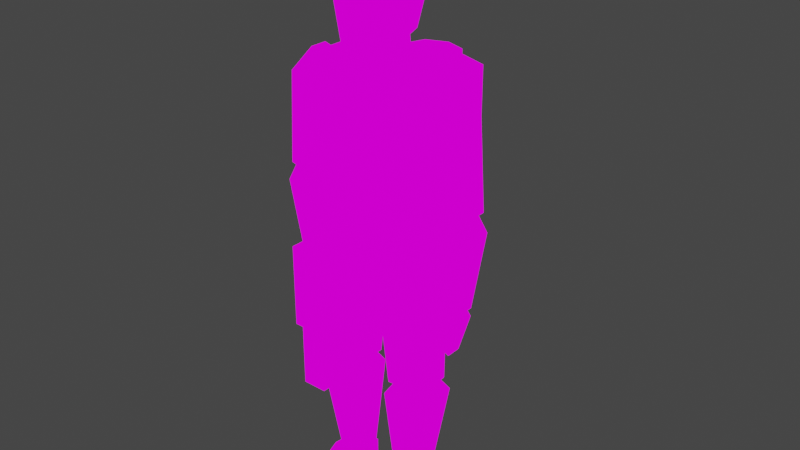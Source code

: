 # Source: Char_Base_Unity_1.blend  (saved by Blender 2.91.10; exported with 4.5.12 LTS)
import bpy
from mathutils import Matrix  # noqa: F401  (used for matrix-valued properties, if any)

bpy.ops.wm.read_factory_settings(use_empty=True)
scene = bpy.context.scene
scene.name = 'Scene'

# ---- images (referenced by path relative to the original .blend; pixels are not part of the script)
import os
ASSET_DIR = os.environ.get("B2B_ASSET_DIR", "")  # directory of the original .blend (textures are referenced by path, not embedded)
HERE = os.path.dirname(os.path.abspath(__file__))  # packed textures are extracted next to this script under _unpacked/

def load_image(name, relpath, width, height, colorspace="sRGB"):
    """Load a texture the original file referenced (path relative to the .blend, or extracted next to this script)."""
    p = next((c for c in (os.path.join(HERE, relpath), os.path.join(ASSET_DIR, relpath)) if relpath and os.path.exists(c)), "")
    if p:
        img = bpy.data.images.load(p, check_existing=True)
        img.name = name
    else:  # same state as the original file: an image datablock whose file is absent (Cycles renders it pink)
        img = bpy.data.images.new(name, width, height)
        img.source = "FILE"
        img.filepath = "//" + (relpath or name)
    img.colorspace_settings.name = colorspace
    return img
img_playertex_png = load_image('PlayerTex.png', 'PlayerTex.png', 1024, 1024, 'sRGB')

# ---- materials (node trees are filled in below, after node groups)
mat_body = bpy.data.materials.new('body')
mat_body.alpha_threshold = 0.0
mat_body.use_transparent_shadow = False
mat_body.line_color = (0.0, 0.0, 0.0, 1.0)

# ---- material node trees
mat_body.use_nodes = True; mat_body.node_tree.nodes.clear()
_N = mat_body.node_tree.nodes; _L = mat_body.node_tree.links
n0 = _N.new('ShaderNodeOutputMaterial'); n0.name = 'Material Output'; n0.location = (300, 300)
n1 = _N.new('ShaderNodeEmission'); n1.name = 'Emission'; n1.location = (10, 300)
n2 = _N.new('ShaderNodeTexImage'); n2.name = 'Image Texture'; n2.location = (-280, 280)
n2.image = img_playertex_png
_L.new(n1.outputs[0], n0.inputs[0])
_L.new(n2.outputs[0], n1.inputs[0])
n0.is_active_output = True

# ---- world
world_world = bpy.data.worlds.new('World'); scene.world = world_world
world_world.use_nodes = True; world_world.node_tree.nodes.clear()
_N = world_world.node_tree.nodes; _L = world_world.node_tree.links
n0 = _N.new('ShaderNodeOutputWorld'); n0.name = 'World Output'; n0.location = (300, 300)
n1 = _N.new('ShaderNodeBackground'); n1.name = 'Background'; n1.location = (10, 300)
n1.inputs[0].default_value = (0.05088, 0.05088, 0.05088, 1.0)
_L.new(n1.outputs[0], n0.inputs[0])
n0.is_active_output = True
world_world.color = (0.05088, 0.05088, 0.05088)
world_world.use_sun_shadow = False
world_world.sun_shadow_jitter_overblur = 0.0

# ---- meshes
me_cube_001 = bpy.data.meshes.new('Cube.001')
me_cube_001.from_pydata([(0.4751, 0.5258, 2.339), (0.7211, 0.6979, 1.62), (0.5361, -0.5538, 2.222), (0.7821, -0.7217, 1.624), (0.3931, -0.4075, -0.2476), (0.3, -0.2048, 0.4834), (0.4327, 0.4258, -0.2357), (0.3499, 0.4258, 0.4848), (0.4828, 0.5263, 0.3743), (0.5179, -0.6883, 0.1819), (0.9317, -0.002771, 1.536), (0.6857, -0.004876, 2.339), (0.5711, 0.007049, 0.27), (-0.4751, 0.5258, 2.339), (-0.7211, 0.6979, 1.62), (-0.5361, -0.5538, 2.222), (-0.7821, -0.7217, 1.624), (-0.3931, -0.4075, -0.2476), (-0.3, -0.2048, 0.4834), (-0.4327, 0.4258, -0.2357), (-0.3499, 0.4258, 0.4848), (0.0, 0.5655, -0.2357), (0.0, 0.5655, 0.4848), (0.0, -0.494, -0.2476), (0.0, -0.3245, 0.4834), (0.0, 0.8586, 1.62), (0.0, 0.6147, 2.452), (0.0, -1.104, 1.624), (0.0, -0.8346, 2.405), (-0.4828, 0.5263, 0.3743), (0.0, 0.5538, 0.342), (-0.5179, -0.6883, 0.1819), (0.0, -0.9332, 0.06028), (-0.9317, -0.002771, 1.536), (-0.6857, -0.004876, 2.339), (0.0, -0.01596, 2.652), (-0.5711, 0.007049, 0.27), (0.0, -2.232e-07, 0.3143)], [], [(11, 35, 28, 2), (21, 22, 7, 6), (6, 7, 5, 4), (10, 3, 9, 12), (10, 11, 2, 3), (3, 2, 28, 27), (4, 5, 24, 23), (25, 26, 0, 1), (3, 27, 32, 9), (25, 1, 8, 30), (1, 0, 11, 10), (1, 10, 12, 8), (0, 26, 35, 11), (12, 9, 32, 37, 30, 8), (34, 15, 28, 35), (21, 19, 20, 22), (19, 17, 18, 20), (33, 36, 31, 16), (33, 16, 15, 34), (16, 27, 28, 15), (17, 23, 24, 18), (25, 14, 13, 26), (16, 31, 32, 27), (25, 30, 29, 14), (14, 33, 34, 13), (14, 29, 36, 33), (13, 34, 35, 26), (36, 29, 30, 37, 32, 31)])
_uv = me_cube_001.uv_layers.new(name='UVMap')
_uv.uv.foreach_set('vector', [0.9482, 0.935, 0.9053, 0.9826, 0.8294, 0.9604, 0.8761, 0.9139, 0.9483, 0.6866, 0.9263, 0.7273, 0.8883, 0.7081, 0.9025, 0.6633, 0.9025, 0.6633, 0.8883, 0.7081, 0.8064, 0.7004, 0.8146, 0.6587, 0.9469, 0.8545, 0.888, 0.8707, 0.8588, 0.6977, 0.9448, 0.7285, 0.9469, 0.8545, 0.9483, 0.9344, 0.8758, 0.9139, 0.888, 0.8707, 0.888, 0.8707, 0.8264, 0.9984, 0.7617, 0.9963, 0.764, 0.8665, 0.8146, 0.6587, 0.8064, 0.7004, 0.77, 0.6975, 0.7691, 0.657, 0.1491, 0.2137, 0.1863, 0.2528, 0.15, 0.2814, 0.104, 0.2586, 0.888, 0.8707, 0.764, 0.8665, 0.7625, 0.7013, 0.8588, 0.6977, 0.1491, 0.2134, 0.104, 0.2584, 0.05515, 0.1839, 0.09102, 0.1473, 0.9954, 0.8566, 0.9881, 0.9477, 0.9483, 0.9344, 0.9469, 0.8545, 0.9954, 0.8566, 0.9469, 0.8545, 0.9448, 0.7285, 0.9872, 0.7112, 0.9889, 0.9483, 0.9714, 0.991, 0.9058, 0.9832, 0.9489, 0.9357, 0.8877, 0.6743, 0.8588, 0.6977, 0.7625, 0.7013, 0.7629, 0.6575, 0.8176, 0.6615, 0.8403, 0.6648, 0.5859, 0.9225, 0.6633, 0.932, 0.6598, 0.99, 0.5939, 0.9946, 0.5912, 0.6758, 0.634, 0.6601, 0.6425, 0.7134, 0.605, 0.7335, 0.634, 0.6601, 0.7236, 0.6597, 0.7337, 0.7012, 0.6425, 0.7134, 0.5757, 0.8638, 0.5763, 0.6951, 0.6721, 0.6977, 0.6547, 0.873, 0.5761, 0.8642, 0.6404, 0.8703, 0.6636, 0.9318, 0.5863, 0.9225, 0.6547, 0.873, 0.764, 0.8665, 0.7617, 0.9963, 0.6969, 0.9984, 0.7236, 0.6597, 0.7691, 0.657, 0.77, 0.6975, 0.7337, 0.7012, 0.1492, 0.2134, 0.1963, 0.1716, 0.2165, 0.2106, 0.1869, 0.2525, 0.6547, 0.873, 0.6721, 0.6977, 0.7625, 0.7013, 0.764, 0.8665, 0.1493, 0.2133, 0.0913, 0.1471, 0.1137, 0.1263, 0.1964, 0.1715, 0.5358, 0.8597, 0.5757, 0.8638, 0.5859, 0.9225, 0.5419, 0.9155, 0.5358, 0.8597, 0.5344, 0.6941, 0.5763, 0.6951, 0.5757, 0.8638, 0.5419, 0.9153, 0.5866, 0.922, 0.5937, 0.9946, 0.5376, 0.97, 0.6637, 0.6824, 0.6682, 0.6669, 0.7113, 0.6615, 0.7629, 0.6575, 0.7625, 0.7013, 0.6721, 0.6977])
me_cube_001.materials.append(mat_body)
me_cube_001.use_remesh_fix_poles = True
me_cube_001.use_remesh_preserve_attributes = False
me_cube_001.use_mirror_vertex_groups = False
me_cube_001.update()
me_cube = bpy.data.meshes.new('Cube')
me_cube.from_pydata([(0.6528, 0.256, 4.667), (0.4343, 0.2599, 3.698), (0.6528, -0.2323, 4.667), (0.4343, -0.3465, 3.681), (0.599, 0.2846, 2.828), (0.599, -0.3263, 2.82), (0.7596, -0.1433, 3.373), (0.5401, -0.2006, 4.31), (0.7596, 0.1433, 3.373), (0.5401, 0.2006, 4.31), (1.037, -0.1433, 3.46), (0.9279, -0.2006, 4.432), (1.037, 0.1433, 3.46), (0.9279, 0.2006, 4.432), (0.595, -0.09085, 4.61), (0.595, 0.09085, 4.61), (0.7706, 0.09085, 4.665), (0.7706, -0.09085, 4.665), (0.7793, -0.0953, 2.493), (0.7597, -0.1571, 3.281), (0.7793, 0.0953, 2.493), (0.7597, 0.1571, 3.281), (0.9695, -0.0953, 2.477), (1.074, -0.1571, 3.27), (0.9695, 0.0953, 2.477), (1.074, 0.1571, 3.27), (0.8673, -0.06025, 3.551), (0.8673, 0.06025, 3.551), (0.9878, 0.06025, 3.546), (0.9878, -0.06025, 3.546), (0.2111, -0.1927, 1.472), (0.1074, -0.2397, 2.607), (0.2111, 0.1927, 1.472), (0.1074, 0.2397, 2.607), (0.6025, -0.1927, 1.49), (0.5884, -0.2397, 2.688), (0.6025, 0.1927, 1.49), (0.5884, 0.2397, 2.688), (0.2021, -0.1086, 2.913), (0.2021, 0.1086, 2.913), (0.4199, 0.1086, 2.949), (0.4199, -0.1086, 2.949), (0.2431, -0.1263, 0.3066), (0.1863, -0.2281, 1.342), (0.2431, 0.1263, 0.3066), (0.1863, 0.2281, 1.342), (0.4997, -0.1263, 0.3187), (0.6498, -0.2281, 1.364), (0.4997, 0.1263, 0.3187), (0.6498, 0.2281, 1.364), (0.3356, -0.08156, 1.605), (0.3356, 0.08156, 1.605), (0.5013, 0.08156, 1.613), (0.5013, -0.08156, 1.613), (0.5563, 0.3626, 4.301), (0.5563, -0.3822, 4.264), (0.0, -0.3465, 3.593), (0.0, 0.2599, 3.61), (0.0, 0.256, 4.791), (0.0, -0.2323, 4.791), (-0.6528, 0.256, 4.667), (-0.4343, 0.2599, 3.698), (-0.6528, -0.2323, 4.667), (-0.4343, -0.3465, 3.681), (0.0, 0.09477, 4.465), (-0.599, 0.2846, 2.828), (0.0, 0.2846, 2.734), (0.0, -0.3263, 2.726), (-0.599, -0.3263, 2.82), (-0.7596, -0.1433, 3.373), (-0.5401, -0.2006, 4.31), (-0.7596, 0.1433, 3.373), (-0.5401, 0.2006, 4.31), (-1.037, -0.1433, 3.46), (-0.9279, -0.2006, 4.432), (-1.037, 0.1433, 3.46), (-0.9279, 0.2006, 4.432), (-0.595, -0.09085, 4.61), (-0.595, 0.09085, 4.61), (-0.7706, 0.09085, 4.665), (-0.7706, -0.09085, 4.665), (-0.7793, -0.0953, 2.493), (-0.7597, -0.1571, 3.281), (-0.7793, 0.0953, 2.493), (-0.7597, 0.1571, 3.281), (-0.9695, -0.0953, 2.477), (-1.074, -0.1571, 3.27), (-0.9695, 0.0953, 2.477), (-1.074, 0.1571, 3.27), (-0.8673, -0.06025, 3.551), (-0.8673, 0.06025, 3.551), (-0.9878, 0.06025, 3.546), (-0.9878, -0.06025, 3.546), (-0.2111, -0.1927, 1.472), (-0.1074, -0.2397, 2.607), (-0.2111, 0.1927, 1.472), (-0.1074, 0.2397, 2.607), (-0.6025, -0.1927, 1.49), (-0.5884, -0.2397, 2.688), (-0.6025, 0.1927, 1.49), (-0.5884, 0.2397, 2.688), (-0.2021, -0.1086, 2.913), (-0.2021, 0.1086, 2.913), (-0.4199, 0.1086, 2.949), (-0.4199, -0.1086, 2.949), (-0.2431, -0.1263, 0.3066), (-0.1863, -0.2281, 1.342), (-0.2431, 0.1263, 0.3066), (-0.1863, 0.2281, 1.342), (-0.4997, -0.1263, 0.3187), (-0.6498, -0.2281, 1.364), (-0.4997, 0.1263, 0.3187), (-0.6498, 0.2281, 1.364), (-0.3356, -0.08156, 1.605), (-0.3356, 0.08156, 1.605), (-0.5013, 0.08156, 1.613), (-0.5013, -0.08156, 1.613), (-0.5563, 0.3626, 4.301), (-0.5563, -0.3822, 4.264), (0.0, -0.3822, 4.333), (0.0, 0.3626, 4.37)], [], [(0, 58, 59, 2), (54, 0, 2, 55), (55, 2, 59, 119), (57, 1, 4, 66), (120, 58, 0, 54), (66, 4, 5, 67), (3, 56, 67, 5), (1, 3, 5, 4), (6, 7, 9, 8), (8, 9, 13, 12), (12, 13, 11, 10), (10, 11, 7, 6), (8, 12, 10, 6), (11, 13, 16, 17), (16, 15, 14, 17), (9, 7, 14, 15), (7, 11, 17, 14), (13, 9, 15, 16), (18, 19, 21, 20), (20, 21, 25, 24), (24, 25, 23, 22), (22, 23, 19, 18), (20, 24, 22, 18), (23, 25, 28, 29), (28, 27, 26, 29), (21, 19, 26, 27), (19, 23, 29, 26), (25, 21, 27, 28), (30, 31, 33, 32), (32, 33, 37, 36), (36, 37, 35, 34), (34, 35, 31, 30), (32, 36, 34, 30), (35, 37, 40, 41), (40, 39, 38, 41), (33, 31, 38, 39), (31, 35, 41, 38), (37, 33, 39, 40), (42, 43, 45, 44), (44, 45, 49, 48), (48, 49, 47, 46), (46, 47, 43, 42), (44, 48, 46, 42), (47, 49, 52, 53), (52, 51, 50, 53), (45, 43, 50, 51), (43, 47, 53, 50), (49, 45, 51, 52), (1, 54, 55, 3), (3, 55, 119, 56), (57, 120, 54, 1), (60, 62, 59, 58), (117, 118, 62, 60), (118, 119, 59, 62), (57, 66, 65, 61), (120, 117, 60, 58), (66, 67, 68, 65), (63, 68, 67, 56), (61, 65, 68, 63), (69, 71, 72, 70), (71, 75, 76, 72), (75, 73, 74, 76), (73, 69, 70, 74), (71, 69, 73, 75), (74, 80, 79, 76), (79, 80, 77, 78), (72, 78, 77, 70), (70, 77, 80, 74), (76, 79, 78, 72), (81, 83, 84, 82), (83, 87, 88, 84), (87, 85, 86, 88), (85, 81, 82, 86), (83, 81, 85, 87), (86, 92, 91, 88), (91, 92, 89, 90), (84, 90, 89, 82), (82, 89, 92, 86), (88, 91, 90, 84), (93, 95, 96, 94), (95, 99, 100, 96), (99, 97, 98, 100), (97, 93, 94, 98), (95, 93, 97, 99), (98, 104, 103, 100), (103, 104, 101, 102), (96, 102, 101, 94), (94, 101, 104, 98), (100, 103, 102, 96), (105, 107, 108, 106), (107, 111, 112, 108), (111, 109, 110, 112), (109, 105, 106, 110), (107, 105, 109, 111), (110, 116, 115, 112), (115, 116, 113, 114), (108, 114, 113, 106), (106, 113, 116, 110), (112, 115, 114, 108), (61, 63, 118, 117), (63, 56, 119, 118), (57, 61, 117, 120)])
_uv = me_cube.uv_layers.new(name='UVMap')
_uv.uv.foreach_set('vector', [0.8022, 0.4494, 0.8551, 0.4523, 0.8545, 0.4223, 0.7998, 0.4181, 0.2598, 0.8474, 0.2631, 0.9072, 0.256, 0.907, 0.2543, 0.8577, 0.7059, 0.5206, 0.7075, 0.5726, 0.6441, 0.6002, 0.644, 0.5283, 0.2879, 0.8094, 0.2421, 0.8161, 0.2359, 0.7426, 0.2913, 0.7273, 0.2867, 0.8828, 0.2847, 0.953, 0.2141, 0.9382, 0.2249, 0.8818, 0.6502, 0.371, 0.7002, 0.3706, 0.7007, 0.378, 0.6505, 0.3787, 0.7014, 0.4596, 0.6435, 0.4515, 0.6412, 0.3585, 0.7019, 0.3577, 0.2911, 0.8174, 0.2588, 0.8439, 0.2562, 0.7155, 0.2919, 0.7232, 0.533, 0.2754, 0.5189, 0.3268, 0.5057, 0.3215, 0.5201, 0.27, 0.5319, 0.283, 0.519, 0.3282, 0.5082, 0.3223, 0.5209, 0.275, 0.5345, 0.2725, 0.518, 0.3299, 0.5046, 0.3221, 0.5262, 0.2755, 0.5329, 0.2805, 0.5201, 0.3308, 0.504, 0.3176, 0.5187, 0.2762, 0.5056, 0.298, 0.5056, 0.2809, 0.5225, 0.2809, 0.5225, 0.298, 0.5046, 0.3221, 0.518, 0.3299, 0.4999, 0.3694, 0.4901, 0.3529, 0.4869, 0.3441, 0.4869, 0.3315, 0.4993, 0.3315, 0.4993, 0.3441, 0.5057, 0.3215, 0.5189, 0.3268, 0.5059, 0.3603, 0.4959, 0.3529, 0.504, 0.3176, 0.5201, 0.3308, 0.5103, 0.3519, 0.4909, 0.3408, 0.5082, 0.3223, 0.519, 0.3282, 0.5048, 0.3585, 0.4936, 0.3513, 0.5048, 0.2201, 0.5096, 0.2697, 0.5308, 0.275, 0.5175, 0.2224, 0.5181, 0.2245, 0.5302, 0.2736, 0.5106, 0.2696, 0.506, 0.2214, 0.5182, 0.2286, 0.5207, 0.2767, 0.504, 0.2754, 0.5048, 0.2235, 0.5023, 0.2126, 0.508, 0.2722, 0.5279, 0.2725, 0.5181, 0.2153, 0.5024, 0.303, 0.5024, 0.2835, 0.5219, 0.2835, 0.5219, 0.303, 0.504, 0.2754, 0.5207, 0.2767, 0.5147, 0.2971, 0.5044, 0.2969, 0.5097, 0.2853, 0.5206, 0.2853, 0.5206, 0.2961, 0.5097, 0.2961, 0.5308, 0.275, 0.5096, 0.2697, 0.5039, 0.2909, 0.513, 0.296, 0.5279, 0.2725, 0.508, 0.2722, 0.5096, 0.2969, 0.5216, 0.2991, 0.5106, 0.2696, 0.5302, 0.2736, 0.515, 0.2928, 0.5066, 0.2887, 0.6984, 0.2752, 0.7018, 0.3465, 0.6706, 0.3591, 0.6728, 0.2752, 0.7038, 0.2768, 0.7002, 0.3539, 0.6712, 0.3439, 0.6811, 0.274, 0.7049, 0.2763, 0.6988, 0.3465, 0.6768, 0.3439, 0.6806, 0.2735, 0.7008, 0.273, 0.7002, 0.3434, 0.6753, 0.3439, 0.6755, 0.273, 0.6728, 0.2752, 0.6783, 0.2483, 0.7011, 0.2483, 0.6984, 0.2752, 0.6768, 0.3439, 0.6988, 0.3465, 0.6926, 0.3654, 0.6762, 0.365, 0.2422, 0.707, 0.2579, 0.707, 0.2579, 0.7225, 0.2422, 0.7225, 0.6706, 0.3591, 0.7018, 0.3465, 0.696, 0.3821, 0.6694, 0.3784, 0.6753, 0.3439, 0.7002, 0.3434, 0.6996, 0.3645, 0.6822, 0.3679, 0.6712, 0.3439, 0.7002, 0.3539, 0.679, 0.3719, 0.665, 0.3628, 0.6785, 0.2059, 0.672, 0.2987, 0.6954, 0.3056, 0.7075, 0.2056, 0.6969, 0.2385, 0.6986, 0.3226, 0.671, 0.3117, 0.6759, 0.24, 0.7024, 0.2493, 0.6972, 0.3249, 0.6742, 0.3219, 0.679, 0.2464, 0.7015, 0.2464, 0.6964, 0.3265, 0.6683, 0.3263, 0.6756, 0.2428, 0.7075, 0.2056, 0.7072, 0.1761, 0.6782, 0.1764, 0.6785, 0.2059, 0.6742, 0.3219, 0.6972, 0.3249, 0.689, 0.3472, 0.673, 0.3474, 0.6841, 0.3545, 0.6871, 0.3365, 0.6694, 0.3311, 0.6619, 0.3529, 0.6954, 0.3056, 0.672, 0.2987, 0.6694, 0.3311, 0.6871, 0.3365, 0.6683, 0.3263, 0.6964, 0.3265, 0.6951, 0.3535, 0.6661, 0.3555, 0.671, 0.3117, 0.6986, 0.3226, 0.6752, 0.3427, 0.6631, 0.333, 0.281, 0.8433, 0.2867, 0.8779, 0.2816, 0.8884, 0.2705, 0.8442, 0.7014, 0.4596, 0.7059, 0.5206, 0.644, 0.5283, 0.6435, 0.4515, 0.2879, 0.8094, 0.2867, 0.8828, 0.2249, 0.8818, 0.2421, 0.8161, 0.8027, 0.4496, 0.8, 0.4177, 0.8594, 0.422, 0.8549, 0.4519, 0.2997, 0.8489, 0.3064, 0.8568, 0.3045, 0.9113, 0.2951, 0.9089, 0.5823, 0.5171, 0.644, 0.5283, 0.6441, 0.6002, 0.5753, 0.5712, 0.2879, 0.8094, 0.2913, 0.7273, 0.3521, 0.7326, 0.3456, 0.8124, 0.2867, 0.8828, 0.3478, 0.8812, 0.3602, 0.9352, 0.2847, 0.953, 0.6314, 0.3707, 0.6317, 0.3785, 0.5815, 0.3768, 0.5815, 0.3698, 0.5828, 0.4565, 0.5783, 0.3602, 0.6412, 0.3585, 0.6435, 0.4515, 0.3068, 0.8281, 0.3046, 0.7127, 0.3291, 0.7151, 0.3299, 0.8375, 0.5193, 0.2765, 0.5323, 0.2825, 0.5194, 0.3272, 0.5047, 0.3195, 0.5203, 0.2753, 0.5314, 0.2818, 0.5166, 0.3295, 0.5061, 0.32, 0.522, 0.2735, 0.5334, 0.2776, 0.5178, 0.331, 0.5069, 0.3247, 0.5194, 0.2778, 0.5319, 0.2818, 0.5209, 0.3291, 0.5085, 0.3227, 0.5032, 0.2822, 0.5245, 0.2822, 0.5245, 0.3037, 0.5032, 0.3037, 0.5178, 0.331, 0.5056, 0.3595, 0.5006, 0.3551, 0.5069, 0.3247, 0.4869, 0.3569, 0.4869, 0.3444, 0.4995, 0.3444, 0.4995, 0.3569, 0.5194, 0.3272, 0.5029, 0.3658, 0.4909, 0.3587, 0.5047, 0.3195, 0.5209, 0.3291, 0.5055, 0.361, 0.4955, 0.3568, 0.5085, 0.3227, 0.5166, 0.3295, 0.5093, 0.356, 0.4999, 0.353, 0.5061, 0.32, 0.4987, 0.2265, 0.5123, 0.2227, 0.5297, 0.2768, 0.5087, 0.2739, 0.5183, 0.2266, 0.5047, 0.2277, 0.5078, 0.2749, 0.5268, 0.2794, 0.5015, 0.2287, 0.5148, 0.2262, 0.5229, 0.272, 0.5083, 0.2755, 0.5014, 0.2306, 0.5148, 0.228, 0.5248, 0.2754, 0.5095, 0.2764, 0.525, 0.3024, 0.5054, 0.3024, 0.5054, 0.2827, 0.525, 0.2827, 0.5229, 0.272, 0.5256, 0.2911, 0.5165, 0.2927, 0.5083, 0.2755, 0.5129, 0.2941, 0.5211, 0.2941, 0.5211, 0.3024, 0.5129, 0.3024, 0.5297, 0.2768, 0.5148, 0.299, 0.5055, 0.295, 0.5087, 0.2739, 0.5248, 0.2754, 0.5216, 0.2965, 0.5121, 0.2955, 0.5095, 0.2764, 0.5078, 0.2749, 0.5033, 0.2934, 0.5113, 0.2977, 0.5268, 0.2794, 0.5849, 0.2082, 0.6092, 0.2079, 0.6098, 0.3357, 0.5842, 0.3199, 0.586, 0.202, 0.6083, 0.2037, 0.6079, 0.3316, 0.5806, 0.3234, 0.5831, 0.2052, 0.6049, 0.2038, 0.6069, 0.3188, 0.5828, 0.3332, 0.5832, 0.2073, 0.6074, 0.2071, 0.6066, 0.3187, 0.5852, 0.3222, 0.5823, 0.1634, 0.6042, 0.162, 0.6049, 0.2038, 0.5831, 0.2052, 0.6069, 0.3188, 0.6106, 0.3505, 0.5981, 0.3607, 0.5828, 0.3332, 0.2579, 0.6913, 0.2579, 0.7067, 0.2422, 0.7067, 0.2422, 0.6913, 0.6098, 0.3357, 0.603, 0.3654, 0.5863, 0.364, 0.5842, 0.3199, 0.6066, 0.3187, 0.603, 0.3551, 0.5889, 0.354, 0.5852, 0.3222, 0.6079, 0.3316, 0.5982, 0.3627, 0.5859, 0.3589, 0.5806, 0.3234, 0.6087, 0.2135, 0.5829, 0.2112, 0.5806, 0.3214, 0.6042, 0.3118, 0.588, 0.2232, 0.6149, 0.2252, 0.621, 0.317, 0.5792, 0.3324, 0.5842, 0.2344, 0.6072, 0.2316, 0.6118, 0.3058, 0.5892, 0.3087, 0.5822, 0.2285, 0.6058, 0.2252, 0.6123, 0.3013, 0.5867, 0.3015, 0.5814, 0.211, 0.6044, 0.2082, 0.6072, 0.2316, 0.5842, 0.2344, 0.6118, 0.3058, 0.613, 0.3308, 0.5973, 0.3307, 0.5892, 0.3087, 0.5973, 0.3307, 0.613, 0.3308, 0.6128, 0.3468, 0.5971, 0.3466, 0.5806, 0.3214, 0.5912, 0.3561, 0.6082, 0.3471, 0.6042, 0.3118, 0.6123, 0.3013, 0.6044, 0.3303, 0.5879, 0.3261, 0.5867, 0.3015, 0.621, 0.317, 0.631, 0.3442, 0.6155, 0.3567, 0.5792, 0.3324, 0.3192, 0.8433, 0.3282, 0.8459, 0.3196, 0.8893, 0.3136, 0.8808, 0.5828, 0.4565, 0.6435, 0.4515, 0.644, 0.5283, 0.5823, 0.5171, 0.2879, 0.8094, 0.3456, 0.8124, 0.3478, 0.8812, 0.2867, 0.8828])
me_cube.materials.append(mat_body)
me_cube.use_remesh_preserve_volume = False
me_cube.use_remesh_preserve_attributes = False
me_cube.use_mirror_vertex_groups = False
me_cube.update()
me_cube_002 = bpy.data.meshes.new('Cube.002')
me_cube_002.from_pydata([(0.07133, -0.08091, -0.5217), (0.07564, -0.1445, -0.178), (0.07133, 0.07514, -0.5217), (0.07564, 0.1445, -0.178), (0.01483, -0.08091, -0.5505), (-0.06523, -0.1445, -0.1877), (0.01483, 0.07514, -0.5505), (-0.06523, 0.1445, -0.1877), (0.03377, -0.05542, 0.001668), (0.03377, 0.05542, 0.001668), (-0.03377, 0.05542, -0.001668), (-0.03377, -0.05542, -0.001668)], [], [(0, 2, 3, 1), (2, 6, 7, 3), (6, 4, 5, 7), (4, 0, 1, 5), (2, 0, 4, 6), (5, 11, 10, 7), (10, 11, 8, 9), (3, 9, 8, 1), (1, 8, 11, 5), (7, 10, 9, 3)])
_uv = me_cube_002.uv_layers.new(name='UVMap')
_uv.uv.foreach_set('vector', [0.1033, 0.5462, 0.105, 0.5566, 0.08992, 0.5632, 0.08709, 0.5462, 0.105, 0.5566, 0.1095, 0.5574, 0.09167, 0.5728, 0.08992, 0.5632, 0.04785, 0.568, 0.0498, 0.5466, 0.08798, 0.5358, 0.09277, 0.5738, 0.1065, 0.544, 0.1033, 0.5462, 0.08709, 0.5462, 0.08563, 0.5371, 0.105, 0.5566, 0.1033, 0.5462, 0.1065, 0.544, 0.1095, 0.5574, 0.08798, 0.5358, 0.1053, 0.541, 0.1039, 0.5629, 0.09277, 0.5738, 0.07092, 0.5623, 0.07004, 0.551, 0.07523, 0.5509, 0.07611, 0.5622, 0.08992, 0.5632, 0.07611, 0.5622, 0.07523, 0.5509, 0.08709, 0.5462, 0.08709, 0.5462, 0.07523, 0.5509, 0.07274, 0.5464, 0.08563, 0.5371, 0.09167, 0.5728, 0.07508, 0.5677, 0.07611, 0.5622, 0.08992, 0.5632])
me_cube_002.materials.append(mat_body)
me_cube_002.use_remesh_preserve_volume = False
me_cube_002.use_remesh_preserve_attributes = False
me_cube_002.use_mirror_vertex_groups = False
me_cube_002.update()
me_cube_003 = bpy.data.meshes.new('Cube.003')
me_cube_003.from_pydata([(-0.07133, -0.08091, -0.5217), (-0.07564, -0.1445, -0.178), (-0.07133, 0.07514, -0.5217), (-0.07564, 0.1445, -0.178), (-0.01483, -0.08091, -0.5505), (0.06523, -0.1445, -0.1877), (-0.01483, 0.07514, -0.5505), (0.06523, 0.1445, -0.1877), (-0.03377, -0.05542, 0.001668), (-0.03377, 0.05542, 0.001668), (0.03377, 0.05542, -0.001668), (0.03377, -0.05542, -0.001668)], [], [(0, 1, 3, 2), (2, 3, 7, 6), (6, 7, 5, 4), (4, 5, 1, 0), (2, 6, 4, 0), (5, 7, 10, 11), (10, 9, 8, 11), (3, 1, 8, 9), (1, 5, 11, 8), (7, 3, 9, 10)])
_uv = me_cube_003.uv_layers.new(name='UVMap')
_uv.uv.foreach_set('vector', [0.07528, 0.5473, 0.09267, 0.5464, 0.09348, 0.5615, 0.07534, 0.5595, 0.07534, 0.5595, 0.09348, 0.5615, 0.09415, 0.5693, 0.07339, 0.5626, 0.0498, 0.5465, 0.09072, 0.5368, 0.09537, 0.5715, 0.0454, 0.5664, 0.07362, 0.5443, 0.0935, 0.5392, 0.09267, 0.5464, 0.07528, 0.5473, 0.07534, 0.5595, 0.07152, 0.5592, 0.07146, 0.547, 0.07528, 0.5473, 0.09537, 0.5715, 0.09072, 0.5368, 0.1096, 0.5417, 0.1067, 0.561, 0.1082, 0.5581, 0.1042, 0.5586, 0.1026, 0.5492, 0.1067, 0.5487, 0.09348, 0.5615, 0.09267, 0.5464, 0.1026, 0.5492, 0.1042, 0.5586, 0.09267, 0.5464, 0.0935, 0.5392, 0.1042, 0.5454, 0.1026, 0.5492, 0.09415, 0.5693, 0.09348, 0.5615, 0.1042, 0.5586, 0.1049, 0.5618])
me_cube_003.materials.append(mat_body)
me_cube_003.use_remesh_preserve_volume = False
me_cube_003.use_remesh_preserve_attributes = False
me_cube_003.use_mirror_vertex_groups = False
me_cube_003.update()
me_cube_004 = bpy.data.meshes.new('Cube.004')
me_cube_004.from_pydata([(0.1762, -0.6661, -5.821e-09), (0.1762, -0.6595, 0.1943), (0.1333, 0.1647, 5.355e-09), (0.1333, 0.1647, 0.3306), (-0.09906, -0.6661, -5.821e-09), (-0.09906, -0.6595, 0.1943), (-0.1333, 0.1647, 5.355e-09), (-0.1333, 0.1647, 0.3306), (0.1762, -0.1647, 0.3306), (0.1762, -0.1647, -5.821e-09), (-0.1762, -0.1647, 0.3306), (-0.1762, -0.1647, -5.821e-09), (-0.09906, -0.6661, -5.588e-09), (-0.09906, -0.6595, 0.1943), (-0.1333, 0.1647, 5.588e-09), (-0.1333, 0.1647, 0.3306), (-0.1762, -0.1647, 0.3306), (-0.1762, -0.1647, -5.588e-09)], [], [(10, 8, 3, 7), (8, 9, 2, 3), (5, 4, 0, 1), (9, 11, 6, 2), (3, 2, 6, 7), (0, 4, 11, 9), (1, 0, 9, 8), (5, 1, 8, 10), (16, 17, 12, 13), (15, 14, 17, 16)])
_uv = me_cube_004.uv_layers.new(name='UVMap')
_uv.uv.foreach_set('vector', [0.249, 0.3944, 0.2506, 0.4195, 0.2249, 0.4205, 0.2305, 0.3949, 0.105, 0.3609, 0.1046, 0.3151, 0.1408, 0.3583, 0.1367, 0.383, 0.03731, 0.3581, 0.0251, 0.3171, 0.05398, 0.3067, 0.06225, 0.3506, 0.614, 0.3011, 0.5862, 0.3011, 0.5896, 0.2751, 0.6106, 0.2751, 0.2162, 0.3673, 0.2133, 0.3156, 0.2569, 0.3162, 0.2531, 0.3671, 0.614, 0.3407, 0.5923, 0.3407, 0.5862, 0.3011, 0.614, 0.3011, 0.06225, 0.3506, 0.05398, 0.3067, 0.1046, 0.3146, 0.09374, 0.3677, 0.03731, 0.3581, 0.06225, 0.3506, 0.09374, 0.3677, 0.08481, 0.3723, 0.09799, 0.3618, 0.1091, 0.3179, 0.05509, 0.3056, 0.06552, 0.3581, 0.1356, 0.3825, 0.1416, 0.3557, 0.1091, 0.3213, 0.1026, 0.355])
me_cube_004.materials.append(mat_body)
me_cube_004.use_remesh_preserve_volume = False
me_cube_004.use_remesh_preserve_attributes = False
me_cube_004.use_mirror_vertex_groups = False
me_cube_004.update()
me_cube_006 = bpy.data.meshes.new('Cube.006')
me_cube_006.from_pydata([(-0.1762, -0.6661, -5.821e-09), (-0.1762, -0.6595, 0.1943), (-0.1333, 0.1647, 5.355e-09), (-0.1333, 0.1647, 0.3306), (0.09906, -0.6661, -5.821e-09), (0.09906, -0.6595, 0.1943), (0.1333, 0.1647, 5.355e-09), (0.1333, 0.1647, 0.3306), (-0.1762, -0.1647, 0.3306), (-0.1762, -0.1647, -5.821e-09), (0.1762, -0.1647, 0.3306), (0.1762, -0.1647, -5.821e-09)], [], [(10, 7, 3, 8), (8, 3, 2, 9), (5, 1, 0, 4), (10, 5, 4, 11), (9, 2, 6, 11), (3, 7, 6, 2), (0, 9, 11, 4), (7, 10, 11, 6), (1, 8, 9, 0), (5, 10, 8, 1)])
_uv = me_cube_006.uv_layers.new(name='UVMap')
_uv.uv.foreach_set('vector', [0.2243, 0.3931, 0.2261, 0.4231, 0.2485, 0.4221, 0.2534, 0.3948, 0.09971, 0.3579, 0.1354, 0.383, 0.1407, 0.3582, 0.1128, 0.3252, 0.03773, 0.3585, 0.06396, 0.3505, 0.0524, 0.3057, 0.02074, 0.319, 0.09455, 0.3634, 0.06384, 0.3559, 0.05402, 0.307, 0.1072, 0.3188, 0.6997, 0.3075, 0.6963, 0.3344, 0.6745, 0.3344, 0.671, 0.3075, 0.2145, 0.3683, 0.2567, 0.3654, 0.2552, 0.3145, 0.2155, 0.314, 0.6997, 0.2667, 0.6997, 0.3075, 0.671, 0.3075, 0.6773, 0.2667, 0.1372, 0.377, 0.1016, 0.3578, 0.1035, 0.3145, 0.1403, 0.3525, 0.06396, 0.3505, 0.09467, 0.3655, 0.1128, 0.3252, 0.0524, 0.3057, 0.03773, 0.3585, 0.08092, 0.3724, 0.09467, 0.3655, 0.06396, 0.3505])
me_cube_006.materials.append(mat_body)
me_cube_006.use_remesh_preserve_volume = False
me_cube_006.use_remesh_preserve_attributes = False
me_cube_006.use_mirror_vertex_groups = False
me_cube_006.update()
me_cube_007 = bpy.data.meshes.new('Cube.007')
me_cube_007.from_pydata([(-0.05, 0.05, -0.25), (-0.05, -0.05, -0.25), (-0.05, 0.05, 2.186e-09), (-0.05, -0.05, -2.186e-09), (0.05, 0.05, -0.25), (0.05, -0.05, -0.25), (0.05, 0.05, 2.186e-09), (0.05, -0.05, -2.186e-09), (-0.0375, 0.0375, -0.45), (-0.0375, -0.0375, -0.45), (-0.0375, 0.0375, -0.25), (-0.0375, -0.0375, -0.25), (0.0375, 0.0375, -0.45), (0.0375, -0.0375, -0.45), (0.0375, 0.0375, -0.25), (0.0375, -0.0375, -0.25)], [], [(0, 1, 3, 2), (2, 3, 7, 6), (6, 7, 5, 4), (4, 5, 1, 0), (2, 6, 4, 0), (7, 3, 1, 5), (8, 9, 11, 10), (10, 11, 15, 14), (14, 15, 13, 12), (12, 13, 9, 8), (10, 14, 12, 8), (15, 11, 9, 13)])
_uv = me_cube_007.uv_layers.new(name='UVMap')
_uv.uv.foreach_set('vector', [0.7955, 0.146, 0.7955, 0.08144, 0.9568, 0.08144, 0.9568, 0.146, 0.9007, 0.157, 0.9007, 0.1718, 0.8859, 0.1718, 0.8859, 0.157, 0.9562, 0.08096, 0.9562, 0.1455, 0.7948, 0.1455, 0.7948, 0.08096, 0.8711, 0.1718, 0.8711, 0.157, 0.8858, 0.157, 0.8858, 0.1718, 0.9562, 0.08041, 0.9562, 0.1449, 0.7948, 0.1449, 0.7948, 0.08041, 0.9562, 0.08089, 0.9562, 0.1454, 0.7948, 0.1454, 0.7948, 0.08089, 0.9387, 0.3417, 0.8992, 0.3417, 0.8992, 0.2363, 0.9387, 0.2363, 0.9781, 0.3009, 0.9781, 0.3245, 0.9546, 0.3245, 0.9546, 0.3009, 0.8993, 0.2363, 0.9388, 0.2363, 0.9388, 0.3417, 0.8993, 0.3417, 0.8524, 0.3049, 0.8524, 0.2941, 0.8632, 0.2941, 0.8632, 0.3049, 0.8989, 0.2367, 0.9384, 0.2367, 0.9384, 0.342, 0.8989, 0.342, 0.8988, 0.2367, 0.9383, 0.2367, 0.9383, 0.342, 0.8988, 0.342])
me_cube_007.materials.append(mat_body)
me_cube_007.use_remesh_fix_poles = True
me_cube_007.use_remesh_preserve_attributes = False
me_cube_007.use_mirror_vertex_groups = False
me_cube_007.update()
me_cube_008 = bpy.data.meshes.new('Cube.008')
me_cube_008.from_pydata([(-0.09868, 0.09868, -0.25), (-0.09868, -0.09868, -0.25), (-0.09868, 0.09868, 2.186e-09), (-0.09868, -0.09868, -2.186e-09), (0.09868, 0.09868, -0.25), (0.09868, -0.09868, -0.25), (0.09868, 0.09868, 2.186e-09), (0.09868, -0.09868, -2.186e-09), (-0.06024, 0.06024, -0.3136), (-0.06024, -0.06024, -0.3136), (-0.07401, 0.07401, -0.25), (-0.07401, -0.07401, -0.25), (0.06024, 0.06024, -0.3136), (0.06024, -0.06024, -0.3136), (0.07401, 0.07401, -0.25), (0.07401, -0.07401, -0.25), (0.0, 0.1352, 2.186e-09), (0.0, -0.1352, -2.186e-09), (0.0, 0.1352, -0.25), (0.0, -0.1352, -0.25), (-0.1352, 3.233e-08, -0.25), (-0.1352, 0.0, 0.0), (0.1352, 0.0, 0.0), (0.1352, 2.156e-08, -0.25), (0.0, 2.156e-08, -0.25), (0.0, 0.0, 0.0), (-0.08254, 4.386e-08, -0.3136), (-0.1014, 2.156e-08, -0.25), (0.1014, 2.156e-08, -0.25), (0.08254, 3.509e-08, -0.3136), (0.0, 0.1014, -0.25), (0.0, -0.1014, -0.25), (0.0, 0.08254, -0.3136), (0.0, -0.08254, -0.3136), (0.0, 3.948e-08, -0.3136), (0.0, 2.156e-08, -0.25), (-0.06013, 0.06013, -0.109), (-0.06013, -0.06013, -0.109), (-0.06013, 0.06013, 0.04333), (-0.06013, -0.06013, 0.04333), (0.06013, 0.06013, -0.109), (0.06013, -0.06013, -0.109), (0.06013, 0.06013, 0.04333), (0.06013, -0.06013, 0.04333), (0.0, 0.08239, 0.04333), (0.0, -0.08239, 0.04333), (0.0, 0.08239, -0.109), (0.0, -0.08239, -0.109), (-0.08239, 1.97e-08, -0.109), (-0.08239, 0.0, 0.04333), (0.08239, 0.0, 0.04333), (0.08239, 1.313e-08, -0.109), (0.0, 0.0, 0.04333)], [], [(20, 1, 3, 21), (25, 17, 7, 22), (22, 7, 5, 23), (24, 19, 1, 20), (16, 6, 4, 18), (17, 3, 1, 19), (26, 9, 11, 27), (35, 31, 15, 28), (28, 15, 13, 29), (34, 33, 9, 26), (30, 14, 12, 32), (31, 11, 9, 33), (7, 17, 19, 5), (2, 16, 18, 0), (23, 5, 19, 24), (21, 3, 17, 25), (2, 21, 25, 16), (4, 23, 24, 18), (18, 24, 20, 0), (6, 22, 23, 4), (16, 25, 22, 6), (0, 20, 21, 2), (32, 34, 26, 8), (14, 28, 29, 12), (30, 35, 28, 14), (8, 26, 27, 10), (10, 27, 35, 30), (12, 29, 34, 32), (15, 31, 33, 13), (10, 30, 32, 8), (29, 13, 33, 34), (27, 11, 31, 35), (48, 37, 39, 49), (52, 45, 43, 50), (50, 43, 41, 51), (44, 42, 40, 46), (45, 39, 37, 47), (43, 45, 47, 41), (38, 44, 46, 36), (49, 39, 45, 52), (38, 49, 52, 44), (42, 50, 51, 40), (44, 52, 50, 42), (36, 48, 49, 38)])
_uv = me_cube_008.uv_layers.new(name='UVMap')
_uv.uv.foreach_set('vector', [0.7955, 0.1137, 0.7955, 0.08144, 0.9568, 0.08144, 0.9568, 0.1137, 0.8933, 0.1644, 0.8933, 0.1718, 0.8859, 0.1718, 0.8859, 0.1644, 0.9562, 0.1132, 0.9562, 0.1455, 0.7948, 0.1455, 0.7948, 0.1132, 0.8785, 0.1644, 0.8785, 0.157, 0.8858, 0.157, 0.8858, 0.1644, 0.9562, 0.1127, 0.9562, 0.1449, 0.7948, 0.1449, 0.7948, 0.1127, 0.9562, 0.1132, 0.9562, 0.1454, 0.7948, 0.1454, 0.7948, 0.1132, 0.9189, 0.3417, 0.8992, 0.3417, 0.8992, 0.2363, 0.9189, 0.2363, 0.9664, 0.3127, 0.9664, 0.3245, 0.9546, 0.3245, 0.9546, 0.3127, 0.919, 0.2363, 0.9388, 0.2363, 0.9388, 0.3417, 0.919, 0.3417, 0.8578, 0.2995, 0.8578, 0.2941, 0.8632, 0.2941, 0.8632, 0.2995, 0.9187, 0.2367, 0.9384, 0.2367, 0.9384, 0.342, 0.9187, 0.342, 0.9186, 0.2367, 0.9383, 0.2367, 0.9383, 0.342, 0.9186, 0.342, 0.9562, 0.08089, 0.9562, 0.1132, 0.7948, 0.1132, 0.7948, 0.08089, 0.9562, 0.08041, 0.9562, 0.1127, 0.7948, 0.1127, 0.7948, 0.08041, 0.8711, 0.1644, 0.8711, 0.157, 0.8785, 0.157, 0.8785, 0.1644, 0.9007, 0.1644, 0.9007, 0.1718, 0.8933, 0.1718, 0.8933, 0.1644, 0.9007, 0.157, 0.9007, 0.1644, 0.8933, 0.1644, 0.8933, 0.157, 0.8711, 0.1718, 0.8711, 0.1644, 0.8785, 0.1644, 0.8785, 0.1718, 0.8785, 0.1718, 0.8785, 0.1644, 0.8858, 0.1644, 0.8858, 0.1718, 0.9562, 0.08096, 0.9562, 0.1132, 0.7948, 0.1132, 0.7948, 0.08096, 0.8933, 0.157, 0.8933, 0.1644, 0.8859, 0.1644, 0.8859, 0.157, 0.7955, 0.146, 0.7955, 0.1137, 0.9568, 0.1137, 0.9568, 0.146, 0.8578, 0.3049, 0.8578, 0.2995, 0.8632, 0.2995, 0.8632, 0.3049, 0.8993, 0.2363, 0.919, 0.2363, 0.919, 0.3417, 0.8993, 0.3417, 0.9664, 0.3009, 0.9664, 0.3127, 0.9546, 0.3127, 0.9546, 0.3009, 0.9387, 0.3417, 0.9189, 0.3417, 0.9189, 0.2363, 0.9387, 0.2363, 0.9781, 0.3009, 0.9781, 0.3127, 0.9664, 0.3127, 0.9664, 0.3009, 0.8524, 0.3049, 0.8524, 0.2995, 0.8578, 0.2995, 0.8578, 0.3049, 0.8988, 0.2367, 0.9186, 0.2367, 0.9186, 0.342, 0.8988, 0.342, 0.8989, 0.2367, 0.9187, 0.2367, 0.9187, 0.342, 0.8989, 0.342, 0.8524, 0.2995, 0.8524, 0.2941, 0.8578, 0.2941, 0.8578, 0.2995, 0.9781, 0.3127, 0.9781, 0.3245, 0.9664, 0.3245, 0.9664, 0.3127, 0.7955, 0.1137, 0.7955, 0.08144, 0.9568, 0.08144, 0.9568, 0.1137, 0.8933, 0.1644, 0.8933, 0.1718, 0.8859, 0.1718, 0.8859, 0.1644, 0.9562, 0.1132, 0.9562, 0.1455, 0.7948, 0.1455, 0.7948, 0.1132, 0.9562, 0.1127, 0.9562, 0.1449, 0.7948, 0.1449, 0.7948, 0.1127, 0.9562, 0.1132, 0.9562, 0.1454, 0.7948, 0.1454, 0.7948, 0.1132, 0.9562, 0.08089, 0.9562, 0.1132, 0.7948, 0.1132, 0.7948, 0.08089, 0.9562, 0.08041, 0.9562, 0.1127, 0.7948, 0.1127, 0.7948, 0.08041, 0.9007, 0.1644, 0.9007, 0.1718, 0.8933, 0.1718, 0.8933, 0.1644, 0.9007, 0.157, 0.9007, 0.1644, 0.8933, 0.1644, 0.8933, 0.157, 0.9562, 0.08096, 0.9562, 0.1132, 0.7948, 0.1132, 0.7948, 0.08096, 0.8933, 0.157, 0.8933, 0.1644, 0.8859, 0.1644, 0.8859, 0.157, 0.7955, 0.146, 0.7955, 0.1137, 0.9568, 0.1137, 0.9568, 0.146])
me_cube_008.materials.append(mat_body)
me_cube_008.use_remesh_fix_poles = True
me_cube_008.use_remesh_preserve_attributes = False
me_cube_008.use_mirror_vertex_groups = False
me_cube_008.update()
arm_armature = bpy.data.armatures.new('Armature')  # bones are not reproduced

# ---- objects
ob_head = bpy.data.objects.new('Head', me_cube_001)
ob_body = bpy.data.objects.new('Body', me_cube)
ob_skeleton = bpy.data.objects.new('Skeleton', arm_armature)
ob_hand_r = bpy.data.objects.new('Hand.R', me_cube_002)
ob_hand_l = bpy.data.objects.new('Hand.L', me_cube_003)
ob_foot_r = bpy.data.objects.new('Foot.R', me_cube_004)
ob_foot_l = bpy.data.objects.new('Foot.L', me_cube_006)
ob_model_root = bpy.data.objects.new('Model Root', None)
ob_gun = bpy.data.objects.new('Gun', me_cube_007)
ob_booster = bpy.data.objects.new('Booster', me_cube_008)

# ---- transforms, parenting, visibility, modifiers, constraints
ob_head.parent = ob_skeleton
ob_head.location = (0.0, 0.0, 1.311)
ob_head.scale = (0.1167, 0.1167, 0.1167)
ob_head.lineart.crease_threshold = 0.0
_vg = ob_head.vertex_groups.new(name='Torso')
_vg = ob_head.vertex_groups.new(name='Head')
_vg.add([0, 1, 2, 3, 4, 5, 6, 7, 8, 9, 10, 11, 12, 13, 14, 15, 16, 17, 18, 19, 20, 21, 22, 23, 24, 25, 26, 27, 28, 29, 30, 31, 32, 33, 34, 35, 36, 37], 1.0, 'REPLACE')
_vg = ob_head.vertex_groups.new(name='UpperArm.L')
_vg = ob_head.vertex_groups.new(name='LowerArm.L')
_vg = ob_head.vertex_groups.new(name='Hand.L')
_vg = ob_head.vertex_groups.new(name='UpperLeg.L')
_vg = ob_head.vertex_groups.new(name='LowerLeg.L')
_vg = ob_head.vertex_groups.new(name='Feet.L')
_vg = ob_head.vertex_groups.new(name='UpperArm.R')
_vg = ob_head.vertex_groups.new(name='LowerArm.R')
_vg = ob_head.vertex_groups.new(name='Hand.R')
_vg = ob_head.vertex_groups.new(name='UpperLeg.R')
_vg = ob_head.vertex_groups.new(name='LowerLeg.R')
_vg = ob_head.vertex_groups.new(name='Feet.R')
_m = ob_head.modifiers.new('Armature', 'ARMATURE')
_m.object = ob_skeleton
ob_body.parent = ob_skeleton
ob_body.location = (0.0, 9.236e-09, 0.0)
ob_body.scale = (0.2734, 0.2734, 0.2734)
ob_body.lock_rotations_4d = False
ob_body.empty_display_type = 'ARROWS'
ob_body.lineart.crease_threshold = 0.0
_vg = ob_body.vertex_groups.new(name='Torso')
_vg.add([0, 1, 2, 3, 4, 5, 54, 55, 56, 57, 58, 59, 60, 61, 62, 63, 65, 66, 67, 68, 117, 118, 119, 120], 1.0, 'REPLACE')
_vg = ob_body.vertex_groups.new(name='Head')
_vg = ob_body.vertex_groups.new(name='UpperArm.L')
_vg.add([6, 7, 8, 9, 10, 11, 12, 13, 14, 15, 16, 17], 1.0, 'REPLACE')
_vg = ob_body.vertex_groups.new(name='LowerArm.L')
_vg.add([18, 19, 20, 21, 22, 23, 24, 25, 26, 27, 28, 29], 1.0, 'REPLACE')
_vg = ob_body.vertex_groups.new(name='Hand.L')
_vg = ob_body.vertex_groups.new(name='UpperLeg.L')
_vg.add([30, 31, 32, 33, 34, 35, 36, 37, 38, 39, 40, 41], 1.0, 'REPLACE')
_vg = ob_body.vertex_groups.new(name='LowerLeg.L')
_vg.add([42, 43, 44, 45, 46, 47, 48, 49, 50, 51, 52, 53], 1.0, 'REPLACE')
_vg = ob_body.vertex_groups.new(name='Feet.L')
_vg = ob_body.vertex_groups.new(name='UpperArm.R')
_vg.add([69, 70, 71, 72, 73, 74, 75, 76, 77, 78, 79, 80], 1.0, 'REPLACE')
_vg = ob_body.vertex_groups.new(name='LowerArm.R')
_vg.add([81, 82, 83, 84, 85, 86, 87, 88, 89, 90, 91, 92], 1.0, 'REPLACE')
_vg = ob_body.vertex_groups.new(name='Hand.R')
_vg = ob_body.vertex_groups.new(name='UpperLeg.R')
_vg.add([93, 94, 95, 96, 97, 98, 99, 100, 101, 102, 103, 104], 1.0, 'REPLACE')
_vg = ob_body.vertex_groups.new(name='LowerLeg.R')
_vg.add([105, 106, 107, 108, 109, 110, 111, 112, 113, 114, 115, 116], 1.0, 'REPLACE')
_vg = ob_body.vertex_groups.new(name='Feet.R')
_m = ob_body.modifiers.new('Armature', 'ARMATURE')
_m.object = ob_skeleton
ob_skeleton.parent = ob_model_root
ob_skeleton.location = (0.0, 0.0, 0.0)
ob_skeleton.show_in_front = True
ob_skeleton.lineart.crease_threshold = 0.0
ob_hand_r.parent = ob_skeleton
ob_hand_r.location = (-0.2374, 2.64e-05, 0.695)
ob_hand_r.scale = (0.2734, 0.2734, 0.2734)
ob_hand_r.lock_rotations_4d = False
ob_hand_r.empty_display_type = 'ARROWS'
ob_hand_r.lineart.crease_threshold = 0.0
_vg = ob_hand_r.vertex_groups.new(name='Torso')
_vg = ob_hand_r.vertex_groups.new(name='Head')
_vg = ob_hand_r.vertex_groups.new(name='UpperArm.L')
_vg = ob_hand_r.vertex_groups.new(name='LowerArm.L')
_vg = ob_hand_r.vertex_groups.new(name='Hand.L')
_vg = ob_hand_r.vertex_groups.new(name='UpperLeg.L')
_vg = ob_hand_r.vertex_groups.new(name='LowerLeg.L')
_vg = ob_hand_r.vertex_groups.new(name='Feet.L')
_vg = ob_hand_r.vertex_groups.new(name='UpperArm.R')
_vg = ob_hand_r.vertex_groups.new(name='LowerArm.R')
_vg = ob_hand_r.vertex_groups.new(name='Hand.R')
_vg.add([0, 1, 2, 3, 4, 5, 6, 7, 8, 9, 10, 11], 1.0, 'REPLACE')
_vg = ob_hand_r.vertex_groups.new(name='UpperLeg.R')
_vg = ob_hand_r.vertex_groups.new(name='LowerLeg.R')
_vg = ob_hand_r.vertex_groups.new(name='Feet.R')
_m = ob_hand_r.modifiers.new('Armature', 'ARMATURE')
_m.object = ob_skeleton
ob_hand_l.parent = ob_skeleton
ob_hand_l.location = (0.2374, 2.64e-05, 0.695)
ob_hand_l.scale = (0.2734, 0.2734, 0.2734)
ob_hand_l.lock_rotations_4d = False
ob_hand_l.empty_display_type = 'ARROWS'
ob_hand_l.lineart.crease_threshold = 0.0
_vg = ob_hand_l.vertex_groups.new(name='Torso')
_vg = ob_hand_l.vertex_groups.new(name='Head')
_vg = ob_hand_l.vertex_groups.new(name='UpperArm.L')
_vg = ob_hand_l.vertex_groups.new(name='LowerArm.L')
_vg = ob_hand_l.vertex_groups.new(name='Hand.L')
_vg.add([0, 1, 2, 3, 4, 5, 6, 7, 8, 9, 10, 11], 1.0, 'REPLACE')
_vg = ob_hand_l.vertex_groups.new(name='UpperLeg.L')
_vg = ob_hand_l.vertex_groups.new(name='LowerLeg.L')
_vg = ob_hand_l.vertex_groups.new(name='Feet.L')
_vg = ob_hand_l.vertex_groups.new(name='UpperArm.R')
_vg = ob_hand_l.vertex_groups.new(name='LowerArm.R')
_vg = ob_hand_l.vertex_groups.new(name='Hand.R')
_vg = ob_hand_l.vertex_groups.new(name='UpperLeg.R')
_vg = ob_hand_l.vertex_groups.new(name='LowerLeg.R')
_vg = ob_hand_l.vertex_groups.new(name='Feet.R')
_m = ob_hand_l.modifiers.new('Armature', 'ARMATURE')
_m.object = ob_skeleton
ob_foot_r.parent = ob_skeleton
ob_foot_r.location = (-0.1036, -0.0003331, -0.0007044)
ob_foot_r.scale = (0.2734, 0.2734, 0.2734)
ob_foot_r.lock_rotations_4d = False
ob_foot_r.empty_display_type = 'ARROWS'
ob_foot_r.lineart.crease_threshold = 0.0
_vg = ob_foot_r.vertex_groups.new(name='Torso')
_vg = ob_foot_r.vertex_groups.new(name='Head')
_vg = ob_foot_r.vertex_groups.new(name='UpperArm.L')
_vg = ob_foot_r.vertex_groups.new(name='LowerArm.L')
_vg = ob_foot_r.vertex_groups.new(name='Hand.L')
_vg = ob_foot_r.vertex_groups.new(name='UpperLeg.L')
_vg = ob_foot_r.vertex_groups.new(name='LowerLeg.L')
_vg = ob_foot_r.vertex_groups.new(name='Feet.L')
_vg = ob_foot_r.vertex_groups.new(name='UpperArm.R')
_vg = ob_foot_r.vertex_groups.new(name='LowerArm.R')
_vg = ob_foot_r.vertex_groups.new(name='Hand.R')
_vg = ob_foot_r.vertex_groups.new(name='UpperLeg.R')
_vg = ob_foot_r.vertex_groups.new(name='LowerLeg.R')
_vg = ob_foot_r.vertex_groups.new(name='Feet.R')
_vg.add([0, 1, 2, 3, 4, 5, 6, 7, 8, 9, 10, 11, 12, 13, 14, 15, 16, 17], 1.0, 'REPLACE')
_m = ob_foot_r.modifiers.new('Armature', 'ARMATURE')
_m.object = ob_skeleton
ob_foot_l.parent = ob_skeleton
ob_foot_l.location = (0.1036, -0.0003331, -0.0007044)
ob_foot_l.scale = (0.2734, 0.2734, 0.2734)
ob_foot_l.lock_rotations_4d = False
ob_foot_l.empty_display_type = 'ARROWS'
ob_foot_l.lineart.crease_threshold = 0.0
_vg = ob_foot_l.vertex_groups.new(name='Torso')
_vg = ob_foot_l.vertex_groups.new(name='Head')
_vg = ob_foot_l.vertex_groups.new(name='UpperArm.L')
_vg = ob_foot_l.vertex_groups.new(name='LowerArm.L')
_vg = ob_foot_l.vertex_groups.new(name='Hand.L')
_vg = ob_foot_l.vertex_groups.new(name='UpperLeg.L')
_vg = ob_foot_l.vertex_groups.new(name='LowerLeg.L')
_vg = ob_foot_l.vertex_groups.new(name='Feet.L')
_vg.add([0, 1, 2, 3, 4, 5, 6, 7, 8, 9, 10, 11], 1.0, 'REPLACE')
_vg = ob_foot_l.vertex_groups.new(name='UpperArm.R')
_vg = ob_foot_l.vertex_groups.new(name='LowerArm.R')
_vg = ob_foot_l.vertex_groups.new(name='Hand.R')
_vg = ob_foot_l.vertex_groups.new(name='UpperLeg.R')
_vg = ob_foot_l.vertex_groups.new(name='LowerLeg.R')
_vg = ob_foot_l.vertex_groups.new(name='Feet.R')
_m = ob_foot_l.modifiers.new('Armature', 'ARMATURE')
_m.object = ob_skeleton
ob_model_root.location = (0.0, 0.0, 0.0)
ob_model_root.lineart.crease_threshold = 0.0
ob_gun.parent = ob_skeleton
ob_gun.location = (-0.2374, 2.64e-05, 0.695)
ob_gun.lineart.crease_threshold = 0.0
_vg = ob_gun.vertex_groups.new(name='Torso')
_vg = ob_gun.vertex_groups.new(name='Head')
_vg = ob_gun.vertex_groups.new(name='UpperArm.L')
_vg = ob_gun.vertex_groups.new(name='LowerArm.L')
_vg = ob_gun.vertex_groups.new(name='Hand.L')
_vg = ob_gun.vertex_groups.new(name='UpperArm.R')
_vg = ob_gun.vertex_groups.new(name='LowerArm.R')
_vg = ob_gun.vertex_groups.new(name='Hand.R')
_vg.add([0, 1, 2, 3, 4, 5, 6, 7, 8, 9, 10, 11, 12, 13, 14, 15], 1.0, 'REPLACE')
_vg = ob_gun.vertex_groups.new(name='UpperLeg.L')
_vg = ob_gun.vertex_groups.new(name='LowerLeg.L')
_vg = ob_gun.vertex_groups.new(name='Feet.L')
_vg = ob_gun.vertex_groups.new(name='UpperLeg.R')
_vg = ob_gun.vertex_groups.new(name='LowerLeg.R')
_vg = ob_gun.vertex_groups.new(name='Feet.R')
_m = ob_gun.modifiers.new('Armature', 'ARMATURE')
_m.object = ob_skeleton
ob_booster.parent = ob_skeleton
ob_booster.location = (0.0, 0.1777, 1.216)
ob_booster.lineart.crease_threshold = 0.0
_vg = ob_booster.vertex_groups.new(name='Torso')
_vg.add([0, 1, 2, 3, 4, 5, 6, 7, 8, 9, 10, 11, 12, 13, 14, 15, 16, 17, 18, 19, 20, 21, 22, 23, 24, 25, 26, 27, 28, 29, 30, 31, 32, 33, 34, 35, 36, 37, 38, 39, 40, 41, 42, 43, 44, 45, 46, 47, 48, 49, 50, 51, 52], 1.0, 'REPLACE')
_vg = ob_booster.vertex_groups.new(name='Head')
_vg = ob_booster.vertex_groups.new(name='UpperArm.L')
_vg = ob_booster.vertex_groups.new(name='LowerArm.L')
_vg = ob_booster.vertex_groups.new(name='Hand.L')
_vg = ob_booster.vertex_groups.new(name='UpperArm.R')
_vg = ob_booster.vertex_groups.new(name='LowerArm.R')
_vg = ob_booster.vertex_groups.new(name='Hand.R')
_vg = ob_booster.vertex_groups.new(name='UpperLeg.L')
_vg = ob_booster.vertex_groups.new(name='LowerLeg.L')
_vg = ob_booster.vertex_groups.new(name='Feet.L')
_vg = ob_booster.vertex_groups.new(name='UpperLeg.R')
_vg = ob_booster.vertex_groups.new(name='LowerLeg.R')
_vg = ob_booster.vertex_groups.new(name='Feet.R')
_m = ob_booster.modifiers.new('Armature', 'ARMATURE')
_m.object = ob_skeleton

# ---- collection membership
scene.collection.objects.link(ob_head)
scene.collection.objects.link(ob_body)
scene.collection.objects.link(ob_skeleton)
scene.collection.objects.link(ob_hand_r)
scene.collection.objects.link(ob_hand_l)
scene.collection.objects.link(ob_foot_r)
scene.collection.objects.link(ob_foot_l)
scene.collection.objects.link(ob_model_root)
scene.collection.objects.link(ob_gun)
scene.collection.objects.link(ob_booster)

# ---- scene / render settings (as saved in the file)
scene.frame_start = 1; scene.frame_end = 39; scene.frame_set(9)
scene.render.engine = 'BLENDER_EEVEE_NEXT'
scene.cycles.use_denoising = False
scene.cycles.samples = 128
scene.cycles.sampling_pattern = 'TABULATED_SOBOL'
scene.cycles.use_adaptive_sampling = False
scene.cycles.use_light_tree = False
scene.view_settings.view_transform = 'Filmic'
bpy.context.view_layer.update()

# ---- added for rendering (the .blend has no active camera): camera
cam_auto = bpy.data.cameras.new('AutoCamera')
cam_auto.lens = 50.0
cam_auto.sensor_width = 36.0
cam_auto.clip_end = 1000.0
ob_auto_camera = bpy.data.objects.new('AutoCamera', cam_auto)
scene.collection.objects.link(ob_auto_camera)
ob_auto_camera.location = (1.65946, -1.92609, 2.13724)
ob_auto_camera.rotation_euler = (1.09748, -7.21219e-08, 0.694738)
scene.camera = ob_auto_camera
bpy.context.view_layer.update()
